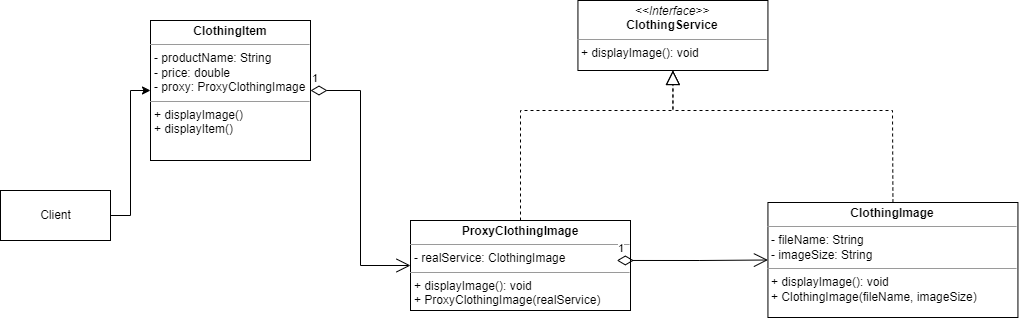

The diagram above was exported from draw.io. Its source (the exported page's mxGraphModel, read from the mxfile embedded in the PNG):
<mxGraphModel dx="1496" dy="737" grid="1" gridSize="10" guides="1" tooltips="1" connect="1" arrows="1" fold="1" page="1" pageScale="1" pageWidth="1100" pageHeight="1700" math="0" shadow="0">
  <root>
    <mxCell id="0" />
    <mxCell id="1" parent="0" />
    <mxCell id="QtZIM0JnxzO9YbfvTc2s-1" value="&lt;p style=&quot;margin:0px;margin-top:4px;text-align:center;&quot;&gt;&lt;b&gt;ClothingImage&lt;/b&gt;&lt;/p&gt;&lt;hr size=&quot;1&quot;&gt;&lt;p style=&quot;margin:0px;margin-left:4px;&quot;&gt;- fileName: String&lt;/p&gt;&lt;p style=&quot;margin:0px;margin-left:4px;&quot;&gt;- imageSize: String&lt;/p&gt;&lt;hr size=&quot;1&quot;&gt;&lt;p style=&quot;margin:0px;margin-left:4px;&quot;&gt;+ displayImage(): void&lt;br&gt;+ ClothingImage(fileName, imageSize)&lt;/p&gt;" style="verticalAlign=top;align=left;overflow=fill;fontSize=12;fontFamily=Helvetica;html=1;" parent="1" vertex="1">
      <mxGeometry x="777.44" y="222" width="250" height="115" as="geometry" />
    </mxCell>
    <mxCell id="QtZIM0JnxzO9YbfvTc2s-3" value="&lt;p style=&quot;margin:0px;margin-top:4px;text-align:center;&quot;&gt;&lt;b&gt;ProxyClothingImage&lt;/b&gt;&lt;/p&gt;&lt;hr size=&quot;1&quot;&gt;&lt;p style=&quot;margin:0px;margin-left:4px;&quot;&gt;- realService: ClothingImage&lt;/p&gt;&lt;hr size=&quot;1&quot;&gt;&lt;p style=&quot;margin:0px;margin-left:4px;&quot;&gt;+ displayImage(): void&lt;br&gt;+ ProxyClothingImage(realService)&lt;/p&gt;" style="verticalAlign=top;align=left;overflow=fill;fontSize=12;fontFamily=Helvetica;html=1;" parent="1" vertex="1">
      <mxGeometry x="420" y="240" width="220" height="90" as="geometry" />
    </mxCell>
    <mxCell id="QtZIM0JnxzO9YbfvTc2s-4" value="1" style="endArrow=open;html=1;endSize=12;startArrow=diamondThin;startSize=14;startFill=0;edgeStyle=orthogonalEdgeStyle;align=left;verticalAlign=bottom;rounded=0;exitX=0.938;exitY=0.444;exitDx=0;exitDy=0;exitPerimeter=0;" parent="1" source="QtZIM0JnxzO9YbfvTc2s-3" target="QtZIM0JnxzO9YbfvTc2s-1" edge="1">
      <mxGeometry x="-1" y="3" relative="1" as="geometry">
        <mxPoint x="537.44" y="220" as="sourcePoint" />
        <mxPoint x="697.44" y="220" as="targetPoint" />
      </mxGeometry>
    </mxCell>
    <mxCell id="QtZIM0JnxzO9YbfvTc2s-5" value="&lt;p style=&quot;margin:0px;margin-top:4px;text-align:center;&quot;&gt;&lt;b&gt;ClothingItem&lt;/b&gt;&lt;/p&gt;&lt;hr size=&quot;1&quot;&gt;&lt;p style=&quot;margin:0px;margin-left:4px;&quot;&gt;- productName: String&lt;/p&gt;&lt;p style=&quot;margin:0px;margin-left:4px;&quot;&gt;- price: double&lt;/p&gt;&lt;p style=&quot;margin:0px;margin-left:4px;&quot;&gt;- proxy: ProxyClothingImage&lt;/p&gt;&lt;hr size=&quot;1&quot;&gt;&lt;p style=&quot;margin:0px;margin-left:4px;&quot;&gt;+ displayImage()&lt;/p&gt;&lt;p style=&quot;margin:0px;margin-left:4px;&quot;&gt;+ displayItem()&lt;/p&gt;" style="verticalAlign=top;align=left;overflow=fill;fontSize=12;fontFamily=Helvetica;html=1;" parent="1" vertex="1">
      <mxGeometry x="160" y="40" width="160" height="140" as="geometry" />
    </mxCell>
    <mxCell id="QtZIM0JnxzO9YbfvTc2s-6" value="&lt;p style=&quot;margin:0px;margin-top:4px;text-align:center;&quot;&gt;&lt;i&gt;&amp;lt;&amp;lt;Interface&amp;gt;&amp;gt;&lt;/i&gt;&lt;br&gt;&lt;b&gt;ClothingService&lt;/b&gt;&lt;/p&gt;&lt;hr size=&quot;1&quot;&gt;&lt;p style=&quot;margin:0px;margin-left:4px;&quot;&gt;+ displayImage(): void&lt;br&gt;&lt;/p&gt;" style="verticalAlign=top;align=left;overflow=fill;fontSize=12;fontFamily=Helvetica;html=1;" parent="1" vertex="1">
      <mxGeometry x="587.44" y="20" width="190" height="70" as="geometry" />
    </mxCell>
    <mxCell id="QtZIM0JnxzO9YbfvTc2s-7" value="" style="endArrow=block;dashed=1;endFill=0;endSize=12;html=1;rounded=0;entryX=0.5;entryY=1;entryDx=0;entryDy=0;exitX=0.5;exitY=0;exitDx=0;exitDy=0;" parent="1" source="QtZIM0JnxzO9YbfvTc2s-3" target="QtZIM0JnxzO9YbfvTc2s-6" edge="1">
      <mxGeometry width="160" relative="1" as="geometry">
        <mxPoint x="547" y="180" as="sourcePoint" />
        <mxPoint x="647.44" y="180" as="targetPoint" />
        <Array as="points">
          <mxPoint x="530" y="130" />
          <mxPoint x="682.44" y="130" />
        </Array>
      </mxGeometry>
    </mxCell>
    <mxCell id="QtZIM0JnxzO9YbfvTc2s-8" value="" style="endArrow=block;dashed=1;endFill=0;endSize=12;html=1;rounded=0;entryX=0.5;entryY=1;entryDx=0;entryDy=0;exitX=0.5;exitY=0;exitDx=0;exitDy=0;" parent="1" source="QtZIM0JnxzO9YbfvTc2s-1" target="QtZIM0JnxzO9YbfvTc2s-6" edge="1">
      <mxGeometry width="160" relative="1" as="geometry">
        <mxPoint x="487.44" y="180" as="sourcePoint" />
        <mxPoint x="647.44" y="180" as="targetPoint" />
        <Array as="points">
          <mxPoint x="902" y="130" />
          <mxPoint x="682.44" y="130" />
        </Array>
      </mxGeometry>
    </mxCell>
    <mxCell id="QtZIM0JnxzO9YbfvTc2s-11" style="edgeStyle=orthogonalEdgeStyle;rounded=0;orthogonalLoop=1;jettySize=auto;html=1;entryX=0;entryY=0.5;entryDx=0;entryDy=0;" parent="1" source="QtZIM0JnxzO9YbfvTc2s-9" target="QtZIM0JnxzO9YbfvTc2s-5" edge="1">
      <mxGeometry relative="1" as="geometry" />
    </mxCell>
    <mxCell id="QtZIM0JnxzO9YbfvTc2s-9" value="Client" style="html=1;" parent="1" vertex="1">
      <mxGeometry x="10" y="210" width="110" height="50" as="geometry" />
    </mxCell>
    <mxCell id="QtZIM0JnxzO9YbfvTc2s-12" value="1" style="endArrow=open;html=1;endSize=12;startArrow=diamondThin;startSize=14;startFill=0;edgeStyle=orthogonalEdgeStyle;align=left;verticalAlign=bottom;rounded=0;exitX=1;exitY=0.5;exitDx=0;exitDy=0;entryX=0;entryY=0.5;entryDx=0;entryDy=0;" parent="1" source="QtZIM0JnxzO9YbfvTc2s-5" target="QtZIM0JnxzO9YbfvTc2s-3" edge="1">
      <mxGeometry x="-1" y="3" relative="1" as="geometry">
        <mxPoint x="389.99999999999994" y="58.89999999999998" as="sourcePoint" />
        <mxPoint x="497.44" y="360" as="targetPoint" />
      </mxGeometry>
    </mxCell>
  </root>
</mxGraphModel>